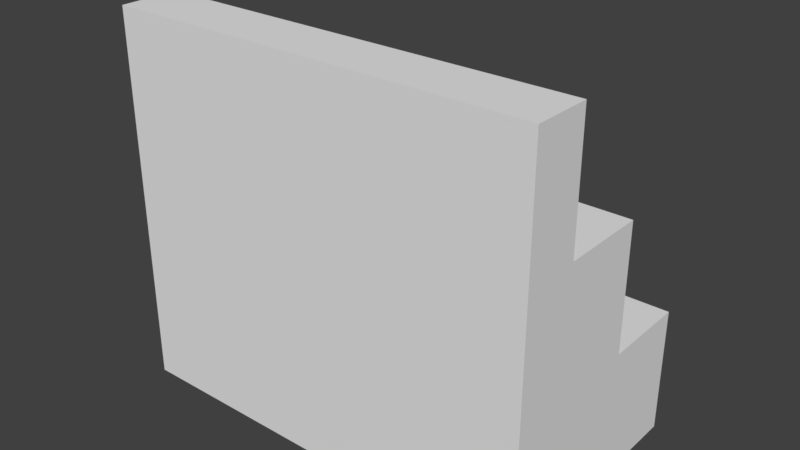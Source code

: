 # Source: Stair_BaseMesh_0.1.blend  (saved by Blender 2.78.0; exported with 4.5.12 LTS)
import bpy
from mathutils import Matrix  # noqa: F401  (used for matrix-valued properties, if any)

bpy.ops.wm.read_factory_settings(use_empty=True)
scene = bpy.context.scene
scene.name = 'Scene'

# ---- collections
col_collection_1 = bpy.data.collections.new('Collection 1'); scene.collection.children.link(col_collection_1)

# ---- materials (node trees are filled in below, after node groups)
mat_stagestair_material = bpy.data.materials.new('StageStair_Material')
mat_stagestair_material.alpha_threshold = 0.0
mat_stagestair_material.use_transparent_shadow = False
mat_stagestair_material.roughness = 0.5

# ---- material node trees

# ---- world
world_world = bpy.data.worlds.new('World'); scene.world = world_world
world_world.color = (0.05088, 0.05088, 0.05088)
world_world.use_sun_shadow = False
world_world.sun_shadow_jitter_overblur = 0.0
world_world.cycles.sampling_method = 'MANUAL'

# ---- meshes
me_cylinder_001 = bpy.data.meshes.new('Cylinder.001')
me_cylinder_001.from_pydata([(0.0, 0.1, -4.371e-09), (0.0, 0.1, 0.6449), (0.729, 0.0, 0.0), (0.0, 0.1, 0.4299), (0.0, 9.396e-09, 0.215), (0.729, 0.1, 0.215), (0.729, 9.396e-09, 0.215), (0.729, 0.25, -1.093e-08), (0.0, 0.4, -1.748e-08), (0.0, 0.0, 0.0), (0.0, 1.879e-08, 0.4299), (0.0, 2.819e-08, 0.6449), (0.729, 0.1, -4.371e-09), (0.729, 1.879e-08, 0.4299), (0.729, 2.819e-08, 0.6449), (0.729, 0.1, 0.6449), (0.729, 0.1, 0.4299), (0.0, 0.25, 0.4299), (0.0, 0.25, 0.215), (0.729, 0.25, 0.4299), (0.729, 0.25, 0.215), (0.0, 0.25, -1.093e-08), (0.0, 0.4, 0.215), (0.729, 0.4, 0.215), (0.729, 0.4, -1.748e-08)], [], [(5, 6, 2, 12), (1, 11, 14, 15), (3, 1, 15, 16), (4, 9, 2, 6), (9, 0, 12, 2), (11, 10, 13, 14), (10, 4, 6, 13), (3, 16, 19, 17), (5, 12, 7, 20), (15, 14, 13, 16), (16, 13, 6, 5), (20, 7, 24, 23), (18, 17, 19, 20), (12, 0, 21, 7), (16, 5, 20, 19), (8, 22, 23, 24), (7, 21, 8, 24), (18, 20, 23, 22)])
_uv = me_cylinder_001.uv_layers.new(name='UVMap')
_uv.uv.foreach_set('vector', [0.8894, 0.8217, 0.8567, 0.8217, 0.8567, 0.7513, 0.8894, 0.7513, 0.09833, 0.1297, 0.09833, 0.06967, 0.536, 0.06967, 0.536, 0.1297, 0.09833, 0.2588, 0.09833, 0.1297, 0.536, 0.1297, 0.536, 0.2588, 0.618, 0.8217, 0.618, 0.7513, 0.8567, 0.7513, 0.8567, 0.8217, 0.618, 0.7513, 0.618, 0.7186, 0.8567, 0.7186, 0.8567, 0.7513, 0.618, 0.9624, 0.618, 0.892, 0.8567, 0.892, 0.8567, 0.9624, 0.618, 0.892, 0.618, 0.8217, 0.8567, 0.8217, 0.8567, 0.892, 0.09833, 0.2588, 0.536, 0.2588, 0.536, 0.3488, 0.09833, 0.3488, 0.8894, 0.8217, 0.8894, 0.7513, 0.9385, 0.7513, 0.9385, 0.8217, 0.8894, 0.9624, 0.8567, 0.9624, 0.8567, 0.892, 0.8894, 0.892, 0.8894, 0.892, 0.8567, 0.892, 0.8567, 0.8217, 0.8894, 0.8217, 0.9385, 0.8217, 0.9385, 0.7513, 0.9876, 0.7513, 0.9876, 0.8217, 0.09833, 0.4779, 0.09833, 0.3488, 0.536, 0.3488, 0.536, 0.4779, 0.8567, 0.7186, 0.618, 0.7186, 0.618, 0.6694, 0.8567, 0.6694, 0.8894, 0.892, 0.8894, 0.8217, 0.9385, 0.8217, 0.9385, 0.892, 0.09833, 0.697, 0.09833, 0.568, 0.536, 0.568, 0.536, 0.697, 0.8567, 0.6694, 0.618, 0.6694, 0.618, 0.6203, 0.8567, 0.6203, 0.09833, 0.4779, 0.536, 0.4779, 0.536, 0.568, 0.09833, 0.568])
me_cylinder_001.materials.append(mat_stagestair_material)
me_cylinder_001.use_remesh_preserve_volume = False
me_cylinder_001.use_remesh_preserve_attributes = False
me_cylinder_001.use_mirror_vertex_groups = False
me_cylinder_001.update()

# ---- objects
ob_stair = bpy.data.objects.new('Stair', me_cylinder_001)

# ---- transforms, parenting, visibility, modifiers, constraints
ob_stair.location = (0.0, 0.0, 0.0)
ob_stair.lineart.crease_threshold = 0.0

# ---- collection membership
col_collection_1.objects.link(ob_stair)

# ---- scene / render settings (as saved in the file)
scene.frame_start = 1; scene.frame_end = 250; scene.frame_set(1)
scene.render.engine = 'BLENDER_EEVEE_NEXT'
scene.render.resolution_percentage = 50
scene.render.dither_intensity = 0.0
scene.cycles.use_denoising = False
scene.cycles.samples = 128
scene.cycles.sampling_pattern = 'TABULATED_SOBOL'
scene.cycles.light_sampling_threshold = 0.0
scene.cycles.use_adaptive_sampling = False
scene.cycles.use_light_tree = False
scene.cycles.blur_glossy = 0.0
scene.cycles.sample_clamp_indirect = 0.0
scene.view_settings.view_transform = 'Standard'
bpy.context.view_layer.update()

# ---- added for rendering (the .blend has no active camera and no usable light): camera, sun
cam_auto = bpy.data.cameras.new('AutoCamera')
cam_auto.lens = 50.0
cam_auto.sensor_width = 36.0
cam_auto.clip_end = 1000.0
ob_auto_camera = bpy.data.objects.new('AutoCamera', cam_auto)
scene.collection.objects.link(ob_auto_camera)
ob_auto_camera.location = (1.33812, -0.968331, 1.10132)
ob_auto_camera.rotation_euler = (1.09748, -7.21219e-08, 0.694738)
scene.camera = ob_auto_camera
light_auto_sun = bpy.data.lights.new('AutoSun', 'SUN')
light_auto_sun.energy = 3.0
light_auto_sun.angle = 0.0523599
ob_auto_sun = bpy.data.objects.new('AutoSun', light_auto_sun)
scene.collection.objects.link(ob_auto_sun)
ob_auto_sun.rotation_euler = (0.872665, 0.174533, 0.523599)
bpy.context.view_layer.update()
